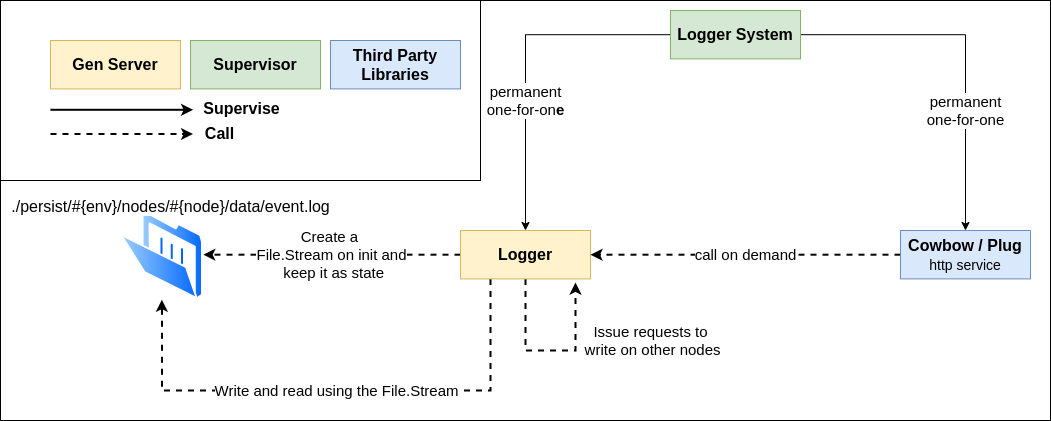

The diagram above was exported from draw.io. Its source (the exported page's mxGraphModel, read from the mxfile embedded in the PNG):
<mxGraphModel dx="1929" dy="2013" grid="1" gridSize="10" guides="1" tooltips="1" connect="1" arrows="1" fold="1" page="1" pageScale="1" pageWidth="827" pageHeight="1169" math="0" shadow="0">
  <root>
    <mxCell id="0" />
    <mxCell id="1" parent="0" />
    <mxCell id="DTp87VKn6cM3ZrzZfgnn-27" value="" style="rounded=0;whiteSpace=wrap;html=1;fontSize=25;" parent="1" vertex="1">
      <mxGeometry x="-360" y="-40" width="1050" height="420" as="geometry" />
    </mxCell>
    <mxCell id="DTp87VKn6cM3ZrzZfgnn-28" value="" style="rounded=0;whiteSpace=wrap;html=1;fontSize=25;" parent="1" vertex="1">
      <mxGeometry x="-360" y="-40" width="480" height="180" as="geometry" />
    </mxCell>
    <mxCell id="DTp87VKn6cM3ZrzZfgnn-4" value="Supervisor" style="rounded=0;whiteSpace=wrap;html=1;fontSize=16;fillColor=#d5e8d4;strokeColor=#82b366;fontStyle=1;horizontal=1;fontFamily=Helvetica;" parent="1" vertex="1">
      <mxGeometry x="-170" width="130" height="48.39" as="geometry" />
    </mxCell>
    <mxCell id="DTp87VKn6cM3ZrzZfgnn-5" value="Gen Server" style="rounded=0;whiteSpace=wrap;html=1;fontSize=16;fillColor=#fff2cc;strokeColor=#d6b656;fontStyle=1;horizontal=1;fontFamily=Helvetica;" parent="1" vertex="1">
      <mxGeometry x="-310" width="130" height="48.39" as="geometry" />
    </mxCell>
    <mxCell id="DTp87VKn6cM3ZrzZfgnn-7" value="Third Party Libraries" style="rounded=0;whiteSpace=wrap;html=1;fontSize=16;fillColor=#dae8fc;strokeColor=#6c8ebf;fontStyle=1;horizontal=1;fontFamily=Helvetica;" parent="1" vertex="1">
      <mxGeometry x="-30" width="130" height="48.39" as="geometry" />
    </mxCell>
    <mxCell id="DTp87VKn6cM3ZrzZfgnn-10" value="&lt;span style=&quot;font-weight: normal&quot;&gt;permanent&lt;br style=&quot;font-size: 15px&quot;&gt;one-for-on&lt;/span&gt;e" style="edgeStyle=orthogonalEdgeStyle;rounded=0;orthogonalLoop=1;jettySize=auto;html=1;entryX=0.5;entryY=0;entryDx=0;entryDy=0;fontSize=15;fontStyle=1" parent="1" source="DTp87VKn6cM3ZrzZfgnn-8" target="DTp87VKn6cM3ZrzZfgnn-9" edge="1">
      <mxGeometry x="-0.1491" y="66" relative="1" as="geometry">
        <mxPoint x="-66" y="66" as="offset" />
      </mxGeometry>
    </mxCell>
    <mxCell id="DTp87VKn6cM3ZrzZfgnn-12" value="permanent&lt;br&gt;one-for-one" style="edgeStyle=orthogonalEdgeStyle;rounded=0;orthogonalLoop=1;jettySize=auto;html=1;entryX=0.5;entryY=0;entryDx=0;entryDy=0;fontSize=15;" parent="1" source="DTp87VKn6cM3ZrzZfgnn-8" target="DTp87VKn6cM3ZrzZfgnn-11" edge="1">
      <mxGeometry x="-0.0854" y="-76" relative="1" as="geometry">
        <Array as="points">
          <mxPoint x="605" y="-6" />
        </Array>
        <mxPoint x="76" y="76" as="offset" />
      </mxGeometry>
    </mxCell>
    <mxCell id="DTp87VKn6cM3ZrzZfgnn-8" value="Logger System" style="rounded=0;whiteSpace=wrap;html=1;fontSize=16;fillColor=#d5e8d4;strokeColor=#82b366;fontStyle=1;horizontal=1;fontFamily=Helvetica;" parent="1" vertex="1">
      <mxGeometry x="310" y="-30" width="130" height="48.39" as="geometry" />
    </mxCell>
    <mxCell id="DTp87VKn6cM3ZrzZfgnn-19" value="Create a &lt;br&gt;File.Stream on init and&lt;br&gt;&amp;nbsp;keep it as state" style="edgeStyle=orthogonalEdgeStyle;rounded=0;orthogonalLoop=1;jettySize=auto;html=1;entryX=1;entryY=0.5;entryDx=0;entryDy=0;dashed=1;strokeWidth=2;fontSize=15;" parent="1" source="DTp87VKn6cM3ZrzZfgnn-9" target="DTp87VKn6cM3ZrzZfgnn-18" edge="1">
      <mxGeometry relative="1" as="geometry" />
    </mxCell>
    <mxCell id="DTp87VKn6cM3ZrzZfgnn-22" value="Write and read using the File.Stream" style="edgeStyle=orthogonalEdgeStyle;rounded=0;orthogonalLoop=1;jettySize=auto;html=1;entryX=0.5;entryY=1;entryDx=0;entryDy=0;dashed=1;strokeWidth=2;fontSize=15;" parent="1" source="DTp87VKn6cM3ZrzZfgnn-9" target="DTp87VKn6cM3ZrzZfgnn-18" edge="1">
      <mxGeometry relative="1" as="geometry">
        <Array as="points">
          <mxPoint x="130" y="350" />
          <mxPoint x="-199" y="350" />
        </Array>
      </mxGeometry>
    </mxCell>
    <mxCell id="DTp87VKn6cM3ZrzZfgnn-24" value="Issue requests to&lt;br&gt;&amp;nbsp;write on other nodes" style="edgeStyle=orthogonalEdgeStyle;rounded=0;orthogonalLoop=1;jettySize=auto;html=1;dashed=1;strokeWidth=2;fontSize=15;exitX=0.5;exitY=1;exitDx=0;exitDy=0;" parent="1" source="DTp87VKn6cM3ZrzZfgnn-9" edge="1">
      <mxGeometry x="0.3882" y="-75" relative="1" as="geometry">
        <mxPoint x="215" y="242" as="targetPoint" />
        <Array as="points">
          <mxPoint x="165" y="310" />
          <mxPoint x="215" y="310" />
        </Array>
        <mxPoint as="offset" />
      </mxGeometry>
    </mxCell>
    <mxCell id="DTp87VKn6cM3ZrzZfgnn-9" value="Logger" style="rounded=0;whiteSpace=wrap;html=1;fontSize=16;fillColor=#fff2cc;strokeColor=#d6b656;fontStyle=1;horizontal=1;fontFamily=Helvetica;" parent="1" vertex="1">
      <mxGeometry x="100" y="190" width="130" height="48.39" as="geometry" />
    </mxCell>
    <mxCell id="DTp87VKn6cM3ZrzZfgnn-17" value="call on demand" style="edgeStyle=orthogonalEdgeStyle;rounded=0;orthogonalLoop=1;jettySize=auto;html=1;entryX=1;entryY=0.5;entryDx=0;entryDy=0;fontSize=15;dashed=1;strokeWidth=2;" parent="1" source="DTp87VKn6cM3ZrzZfgnn-11" target="DTp87VKn6cM3ZrzZfgnn-9" edge="1">
      <mxGeometry relative="1" as="geometry" />
    </mxCell>
    <mxCell id="DTp87VKn6cM3ZrzZfgnn-11" value="Cowbow / Plug&lt;br&gt;&lt;font style=&quot;font-weight: normal ; font-size: 14px&quot;&gt;http service&lt;/font&gt;" style="rounded=0;whiteSpace=wrap;html=1;fontSize=16;fillColor=#dae8fc;strokeColor=#6c8ebf;fontStyle=1;horizontal=1;fontFamily=Helvetica;" parent="1" vertex="1">
      <mxGeometry x="540" y="190" width="130" height="48.39" as="geometry" />
    </mxCell>
    <mxCell id="DTp87VKn6cM3ZrzZfgnn-13" value="" style="endArrow=classic;html=1;strokeWidth=2;fontSize=16;labelPosition=left;verticalLabelPosition=middle;align=right;verticalAlign=middle;endFill=1;horizontal=1;fontFamily=Helvetica;" parent="1" edge="1">
      <mxGeometry width="50" height="50" relative="1" as="geometry">
        <mxPoint x="-310.0027741935485" y="69.28892307692308" as="sourcePoint" />
        <mxPoint x="-167.428580645161" y="69.28892307692308" as="targetPoint" />
        <Array as="points" />
      </mxGeometry>
    </mxCell>
    <mxCell id="DTp87VKn6cM3ZrzZfgnn-14" value="&lt;b style=&quot;font-size: 16px;&quot;&gt;Supervise&lt;/b&gt;" style="text;html=1;strokeColor=none;fillColor=none;align=center;verticalAlign=middle;whiteSpace=wrap;rounded=0;fontSize=16;horizontal=1;fontFamily=Helvetica;" parent="1" vertex="1">
      <mxGeometry x="-159.24619122580668" y="60.00430769230775" width="81.47096774193548" height="16.12923076923077" as="geometry" />
    </mxCell>
    <mxCell id="DTp87VKn6cM3ZrzZfgnn-15" value="" style="endArrow=classic;html=1;strokeWidth=2;fontSize=16;labelPosition=left;verticalLabelPosition=middle;align=right;verticalAlign=middle;dashed=1;endFill=1;horizontal=1;fontFamily=Helvetica;" parent="1" edge="1">
      <mxGeometry width="50" height="50" relative="1" as="geometry">
        <mxPoint x="-310.0027741935485" y="93.48276923076924" as="sourcePoint" />
        <mxPoint x="-167.428580645161" y="93.48276923076924" as="targetPoint" />
        <Array as="points" />
      </mxGeometry>
    </mxCell>
    <mxCell id="DTp87VKn6cM3ZrzZfgnn-16" value="Call" style="text;html=1;strokeColor=none;fillColor=none;align=center;verticalAlign=middle;whiteSpace=wrap;rounded=0;fontSize=16;fontStyle=1;horizontal=1;fontFamily=Helvetica;" parent="1" vertex="1">
      <mxGeometry x="-181.06083870967745" y="85.41815384615393" width="81.47096774193548" height="16.12923076923077" as="geometry" />
    </mxCell>
    <mxCell id="DTp87VKn6cM3ZrzZfgnn-18" value="./persist/#{env}/nodes/#{node}/data/event.log" style="aspect=fixed;perimeter=ellipsePerimeter;html=1;align=center;shadow=0;dashed=0;spacingTop=3;image;image=img/lib/active_directory/folder_open.svg;fontSize=16;horizontal=1;fontFamily=Helvetica;labelPosition=center;verticalLabelPosition=top;verticalAlign=bottom;spacingLeft=0;spacingBottom=-9;spacingRight=-18;" parent="1" vertex="1">
      <mxGeometry x="-240" y="169.19" width="82.8" height="90" as="geometry" />
    </mxCell>
  </root>
</mxGraphModel>